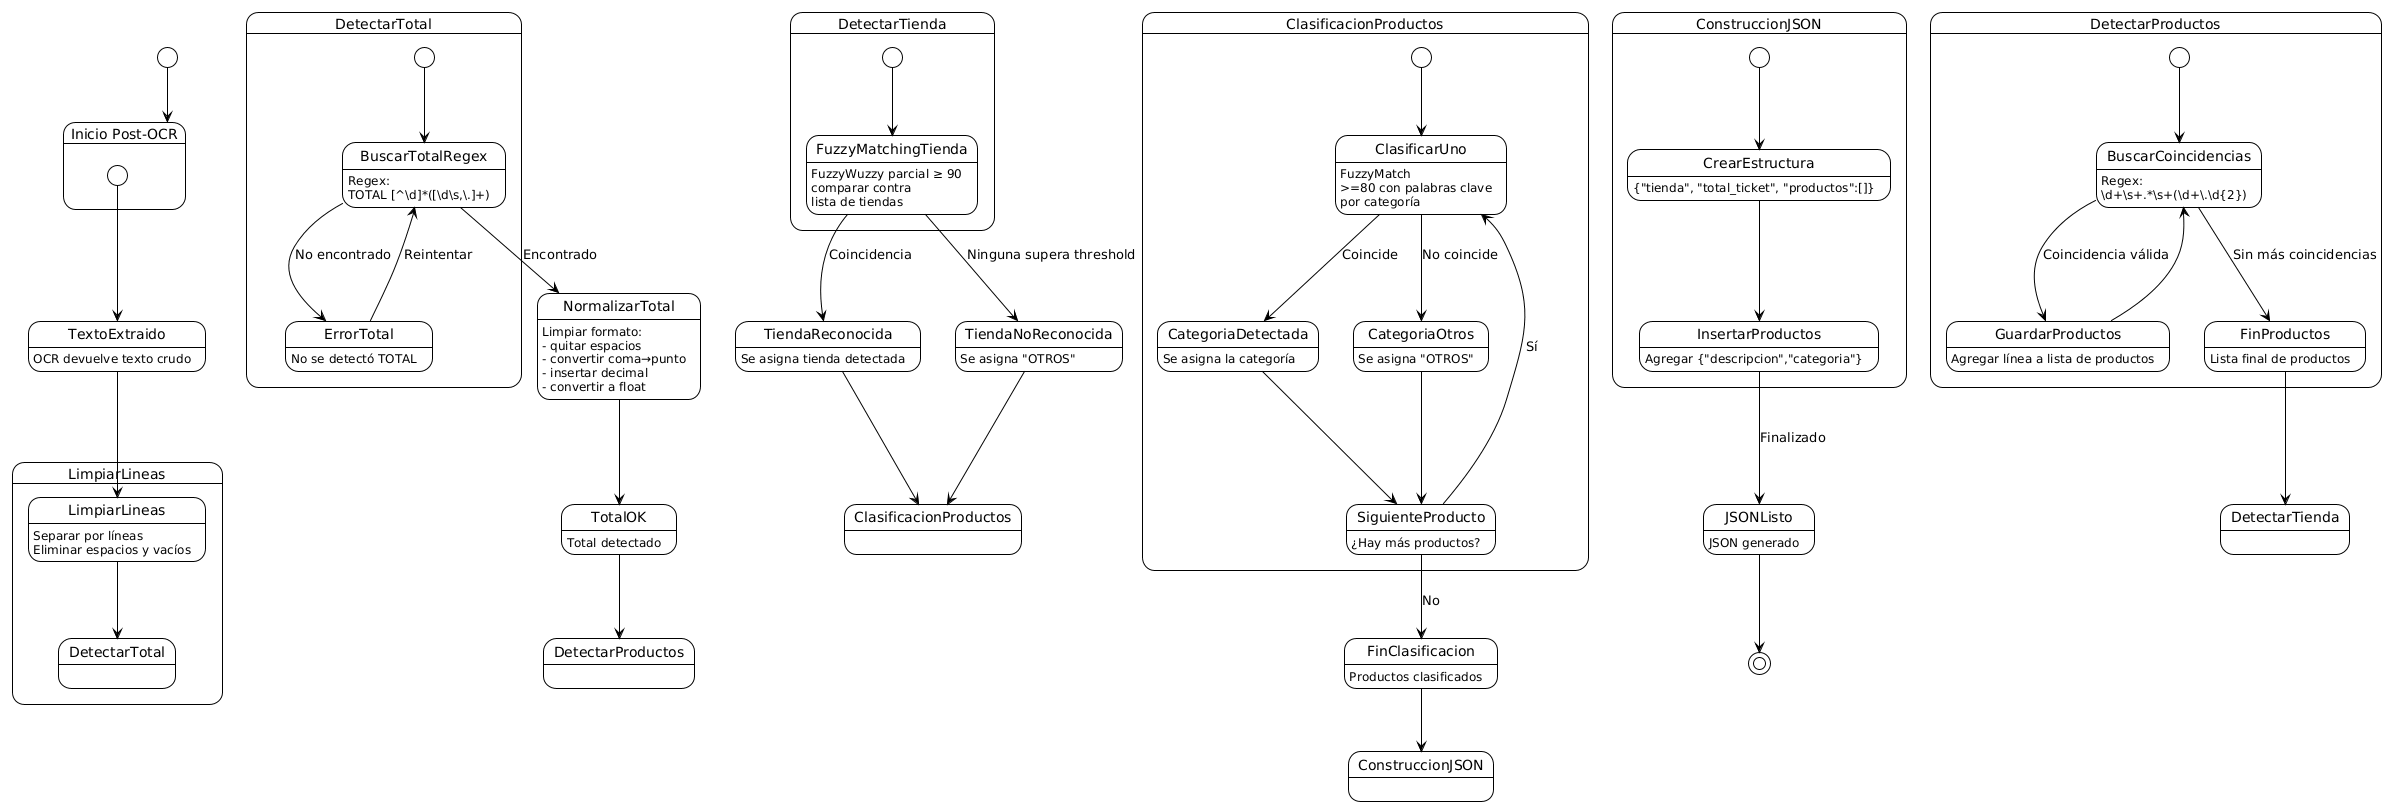

The diagram above was rendered by PlantUML. Its source (embedded in the PNG):
@startuml
!theme plain

[*] --> InicioPostOCR

state "Inicio Post-OCR" as InicioPostOCR {
  [*] --> TextoExtraido
}

TextoExtraido : OCR devuelve texto crudo
TextoExtraido --> LimpiarLineas

state "LimpiarLineas" as limpiar {
  LimpiarLineas : Separar por líneas\nEliminar espacios y vacíos
  LimpiarLineas --> DetectarTotal
}

' ========================
' DETECCIÓN DE TOTAL
' ========================
state "DetectarTotal" as totaldet {
  [*] --> BuscarTotalRegex
  
  BuscarTotalRegex : Regex:\nTOTAL [^\d]*([\d\s,\.]+)
  BuscarTotalRegex --> ErrorTotal : No encontrado
  ErrorTotal : No se detectó TOTAL
  ErrorTotal --> BuscarTotalRegex : Reintentar
  
  BuscarTotalRegex --> NormalizarTotal : Encontrado
}

NormalizarTotal : Limpiar formato:\n- quitar espacios\n- convertir coma→punto\n- insertar decimal\n- convertir a float
NormalizarTotal --> TotalOK

TotalOK : Total detectado

' ========================
' DETECCIÓN DE PRODUCTOS
' ========================
TotalOK --> DetectarProductos

state "DetectarProductos" as productos {
  [*] --> BuscarCoincidencias

  BuscarCoincidencias : Regex:\n\d+\s+.*\s+(\d+\.\d{2})
  BuscarCoincidencias --> GuardarProductos : Coincidencia válida
  BuscarCoincidencias --> FinProductos : Sin más coincidencias

  GuardarProductos : Agregar línea a lista de productos
  GuardarProductos --> BuscarCoincidencias

  FinProductos : Lista final de productos
}

' ========================
' DETECCIÓN DE TIENDA
' ========================
FinProductos --> DetectarTienda

state "DetectarTienda" as tienda {
  [*] --> FuzzyMatchingTienda

  FuzzyMatchingTienda : FuzzyWuzzy parcial ≥ 90\ncomparar contra\nlista de tiendas
  FuzzyMatchingTienda --> TiendaReconocida : Coincidencia
  FuzzyMatchingTienda --> TiendaNoReconocida : Ninguna supera threshold
}

TiendaReconocida : Se asigna tienda detectada
TiendaNoReconocida : Se asigna "OTROS"

' ========================
' CLASIFICACIÓN DE PRODUCTOS
' ========================
TiendaReconocida --> ClasificacionProductos
TiendaNoReconocida --> ClasificacionProductos

state "ClasificacionProductos" as clasif {
  [*] --> ClasificarUno

  ClasificarUno : FuzzyMatch\n>=80 con palabras clave\npor categoría
  ClasificarUno --> CategoriaDetectada : Coincide
  ClasificarUno --> CategoriaOtros : No coincide

  CategoriaDetectada : Se asigna la categoría
  CategoriaOtros : Se asigna "OTROS"

  CategoriaDetectada --> SiguienteProducto
  CategoriaOtros --> SiguienteProducto

  SiguienteProducto : ¿Hay más productos?
  SiguienteProducto --> ClasificarUno : Sí
  SiguienteProducto --> FinClasificacion : No
}

FinClasificacion : Productos clasificados

' ========================
' JSON FINAL
' ========================
FinClasificacion --> ConstruccionJSON

state "ConstruccionJSON" as jsongen {
  [*] --> CrearEstructura

  CrearEstructura : {"tienda", "total_ticket", "productos":[]}
  CrearEstructura --> InsertarProductos

  InsertarProductos : Agregar {"descripcion","categoria"}
  InsertarProductos --> JSONListo : Finalizado
}

JSONListo : JSON generado
JSONListo --> [*]
@enduml